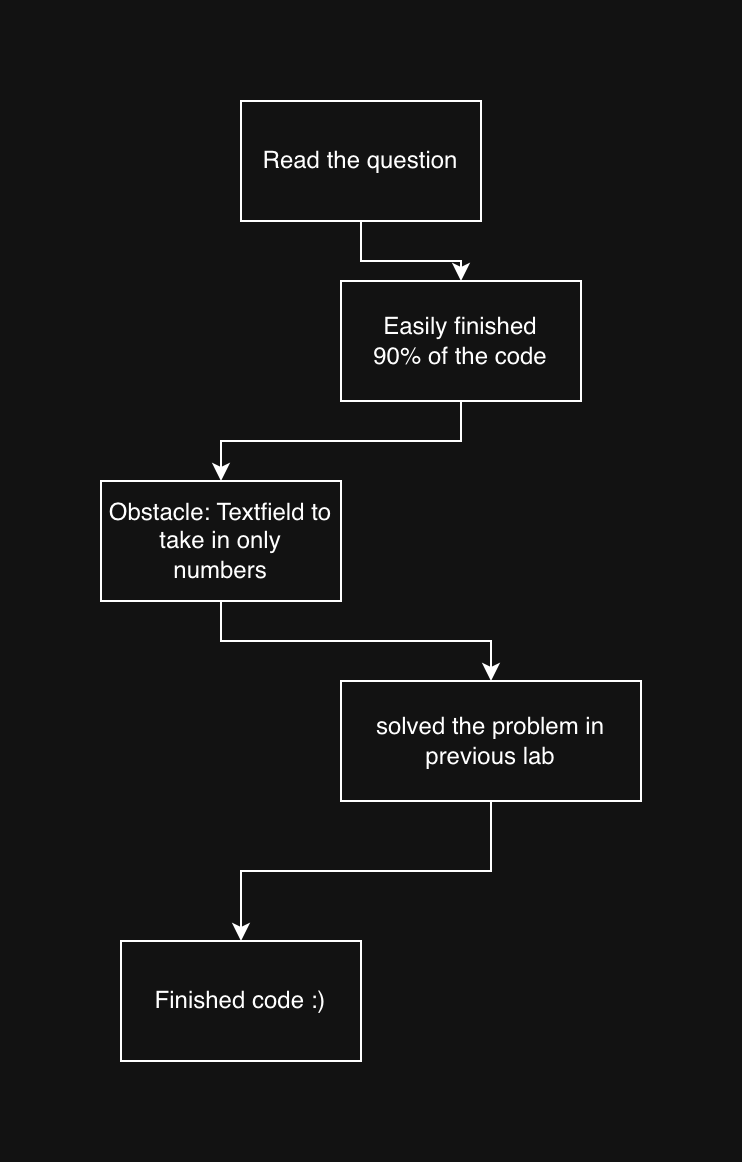

The diagram above was exported from draw.io. Its source (the exported page's mxGraphModel, read from the mxfile embedded in the PNG):
<mxGraphModel dx="983" dy="638" grid="1" gridSize="10" guides="1" tooltips="1" connect="1" arrows="1" fold="1" page="1" pageScale="1" pageWidth="850" pageHeight="1100" math="0" shadow="0">
  <root>
    <mxCell id="0" />
    <mxCell id="1" parent="0" />
    <mxCell id="7BenuFvfifzSE_8dT8m7-3" style="edgeStyle=orthogonalEdgeStyle;rounded=0;orthogonalLoop=1;jettySize=auto;html=1;exitX=0.5;exitY=1;exitDx=0;exitDy=0;entryX=0.5;entryY=0;entryDx=0;entryDy=0;" edge="1" parent="1" source="7BenuFvfifzSE_8dT8m7-1" target="7BenuFvfifzSE_8dT8m7-2">
      <mxGeometry relative="1" as="geometry" />
    </mxCell>
    <mxCell id="7BenuFvfifzSE_8dT8m7-1" value="Read the question" style="rounded=0;whiteSpace=wrap;html=1;" vertex="1" parent="1">
      <mxGeometry x="310" y="240" width="120" height="60" as="geometry" />
    </mxCell>
    <mxCell id="7BenuFvfifzSE_8dT8m7-7" style="edgeStyle=orthogonalEdgeStyle;rounded=0;orthogonalLoop=1;jettySize=auto;html=1;exitX=0.5;exitY=1;exitDx=0;exitDy=0;entryX=0.5;entryY=0;entryDx=0;entryDy=0;" edge="1" parent="1" source="7BenuFvfifzSE_8dT8m7-2" target="7BenuFvfifzSE_8dT8m7-4">
      <mxGeometry relative="1" as="geometry" />
    </mxCell>
    <mxCell id="7BenuFvfifzSE_8dT8m7-2" value="Easily finished&lt;div&gt;90% of the code&lt;/div&gt;" style="rounded=0;whiteSpace=wrap;html=1;" vertex="1" parent="1">
      <mxGeometry x="360" y="330" width="120" height="60" as="geometry" />
    </mxCell>
    <mxCell id="7BenuFvfifzSE_8dT8m7-6" style="edgeStyle=orthogonalEdgeStyle;rounded=0;orthogonalLoop=1;jettySize=auto;html=1;exitX=0.5;exitY=1;exitDx=0;exitDy=0;entryX=0.5;entryY=0;entryDx=0;entryDy=0;" edge="1" parent="1" source="7BenuFvfifzSE_8dT8m7-4" target="7BenuFvfifzSE_8dT8m7-5">
      <mxGeometry relative="1" as="geometry" />
    </mxCell>
    <mxCell id="7BenuFvfifzSE_8dT8m7-4" value="Obstacle: Textfield to&lt;div&gt;take in only&lt;/div&gt;&lt;div&gt;numbers&lt;/div&gt;" style="rounded=0;whiteSpace=wrap;html=1;" vertex="1" parent="1">
      <mxGeometry x="240" y="430" width="120" height="60" as="geometry" />
    </mxCell>
    <mxCell id="7BenuFvfifzSE_8dT8m7-12" style="edgeStyle=orthogonalEdgeStyle;rounded=0;orthogonalLoop=1;jettySize=auto;html=1;exitX=0.5;exitY=1;exitDx=0;exitDy=0;entryX=0.5;entryY=0;entryDx=0;entryDy=0;" edge="1" parent="1" source="7BenuFvfifzSE_8dT8m7-5" target="7BenuFvfifzSE_8dT8m7-10">
      <mxGeometry relative="1" as="geometry" />
    </mxCell>
    <mxCell id="7BenuFvfifzSE_8dT8m7-5" value="solved the problem in previous lab" style="rounded=0;whiteSpace=wrap;html=1;" vertex="1" parent="1">
      <mxGeometry x="360" y="530" width="150" height="60" as="geometry" />
    </mxCell>
    <mxCell id="7BenuFvfifzSE_8dT8m7-10" value="Finished code :)" style="rounded=0;whiteSpace=wrap;html=1;" vertex="1" parent="1">
      <mxGeometry x="250" y="660" width="120" height="60" as="geometry" />
    </mxCell>
  </root>
</mxGraphModel>